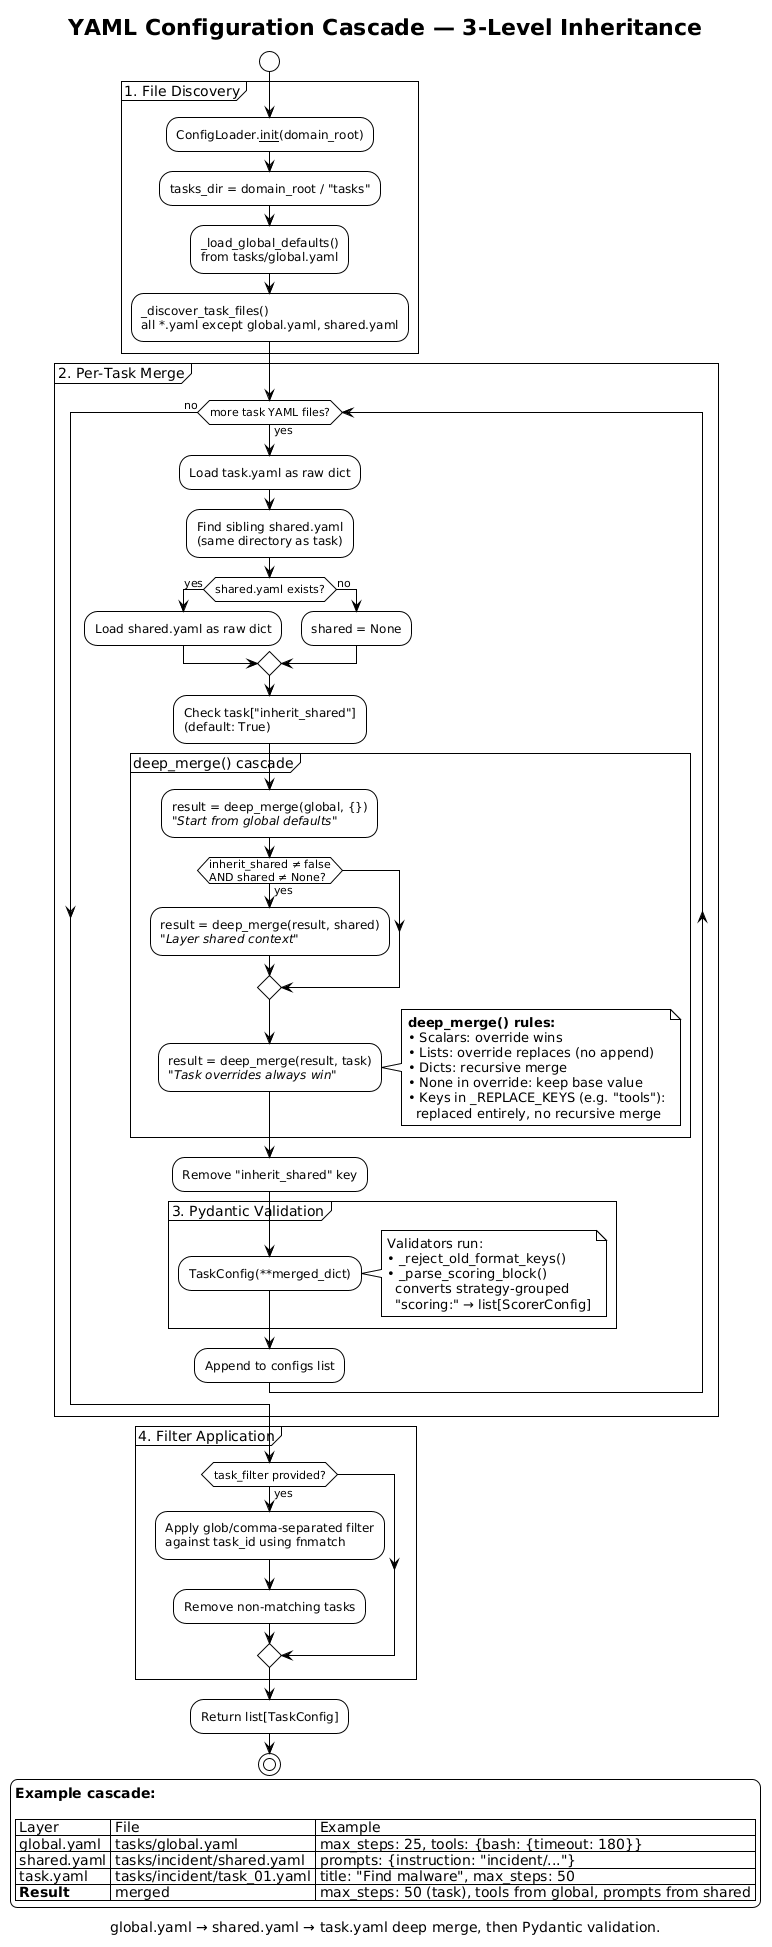

The diagram above was rendered by PlantUML. Its source (embedded in the PNG):
@startuml yaml-config-cascade
!theme plain
title YAML Configuration Cascade — 3-Level Inheritance
caption global.yaml → shared.yaml → task.yaml deep merge, then Pydantic validation.

start

partition "1. File Discovery" {
    :ConfigLoader.__init__(domain_root);
    :tasks_dir = domain_root / "tasks";
    :_load_global_defaults()\nfrom tasks/global.yaml;
    :_discover_task_files()\nall *.yaml except global.yaml, shared.yaml;
}

partition "2. Per-Task Merge" {
    while (more task YAML files?) is (yes)
        :Load task.yaml as raw dict;
        :Find sibling shared.yaml\n(same directory as task);

        if (shared.yaml exists?) then (yes)
            :Load shared.yaml as raw dict;
        else (no)
            :shared = None;
        endif

        :Check task["inherit_shared"]\n(default: True);

        partition "deep_merge() cascade" {
            :result = deep_merge(global, {})
            //"Start from global defaults"//;

            if (inherit_shared ≠ false\nAND shared ≠ None?) then (yes)
                :result = deep_merge(result, shared)
                //"Layer shared context"//;
            endif

            :result = deep_merge(result, task)
            //"Task overrides always win"//;

            note right
              **deep_merge() rules:**
              • Scalars: override wins
              • Lists: override replaces (no append)
              • Dicts: recursive merge
              • None in override: keep base value
              • Keys in _REPLACE_KEYS (e.g. "tools"):
                replaced entirely, no recursive merge
            end note
        }

        :Remove "inherit_shared" key;

        partition "3. Pydantic Validation" {
            :TaskConfig(**merged_dict);

            note right
              Validators run:
              • _reject_old_format_keys()
              • _parse_scoring_block()
                converts strategy-grouped
                "scoring:" → list[ScorerConfig]
            end note
        }

        :Append to configs list;
    endwhile (no)
}

partition "4. Filter Application" {
    if (task_filter provided?) then (yes)
        :Apply glob/comma-separated filter\nagainst task_id using fnmatch;
        :Remove non-matching tasks;
    endif
}

:Return list[TaskConfig];

stop

legend right
  **Example cascade:**

  | Layer | File | Example |
  | global.yaml | tasks/global.yaml | max_steps: 25, tools: {bash: {timeout: 180}} |
  | shared.yaml | tasks/incident/shared.yaml | prompts: {instruction: "incident/..."} |
  | task.yaml | tasks/incident/task_01.yaml | title: "Find malware", max_steps: 50 |
  | **Result** | merged | max_steps: 50 (task), tools from global, prompts from shared |
end legend

@enduml